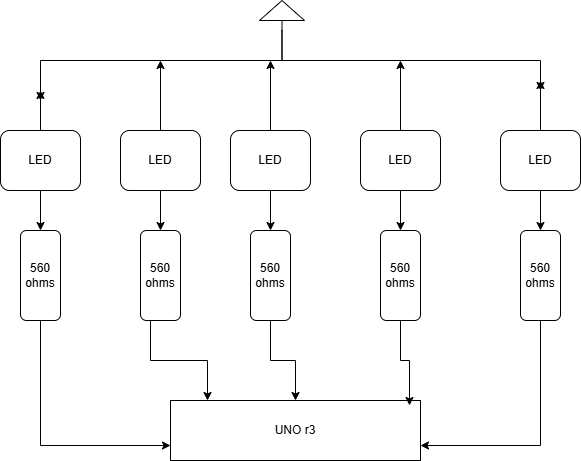

The diagram above was exported from draw.io. Its source (the exported page's mxGraphModel, read from the mxfile embedded in the PNG):
<mxGraphModel dx="1418" dy="794" grid="1" gridSize="10" guides="1" tooltips="1" connect="1" arrows="1" fold="1" page="1" pageScale="1" pageWidth="827" pageHeight="1169" math="0" shadow="0">
  <root>
    <mxCell id="0" />
    <mxCell id="1" parent="0" />
    <mxCell id="fR97o57bKeoXAfxbhK96-19" edge="1" parent="1" source="fR97o57bKeoXAfxbhK96-1" style="edgeStyle=orthogonalEdgeStyle;rounded=0;orthogonalLoop=1;jettySize=auto;html=1;exitX=0.5;exitY=1;exitDx=0;exitDy=0;" target="fR97o57bKeoXAfxbhK96-9">
      <mxGeometry relative="1" as="geometry" />
    </mxCell>
    <mxCell id="fR97o57bKeoXAfxbhK96-34" edge="1" parent="1" source="fR97o57bKeoXAfxbhK96-1" style="edgeStyle=orthogonalEdgeStyle;rounded=0;orthogonalLoop=1;jettySize=auto;html=1;exitX=0.5;exitY=0;exitDx=0;exitDy=0;">
      <mxGeometry relative="1" as="geometry">
        <mxPoint x="150" y="160" as="targetPoint" />
      </mxGeometry>
    </mxCell>
    <mxCell id="fR97o57bKeoXAfxbhK96-1" parent="1" style="rounded=1;whiteSpace=wrap;html=1;" value="LED" vertex="1">
      <mxGeometry height="60" width="80" x="110" y="200" as="geometry" />
    </mxCell>
    <mxCell id="fR97o57bKeoXAfxbhK96-20" edge="1" parent="1" source="fR97o57bKeoXAfxbhK96-2" style="edgeStyle=orthogonalEdgeStyle;rounded=0;orthogonalLoop=1;jettySize=auto;html=1;exitX=0.5;exitY=1;exitDx=0;exitDy=0;" target="fR97o57bKeoXAfxbhK96-14">
      <mxGeometry relative="1" as="geometry" />
    </mxCell>
    <mxCell id="fR97o57bKeoXAfxbhK96-33" edge="1" parent="1" source="fR97o57bKeoXAfxbhK96-2" style="edgeStyle=orthogonalEdgeStyle;rounded=0;orthogonalLoop=1;jettySize=auto;html=1;exitX=0.5;exitY=0;exitDx=0;exitDy=0;">
      <mxGeometry relative="1" as="geometry">
        <mxPoint x="270" y="130" as="targetPoint" />
      </mxGeometry>
    </mxCell>
    <mxCell id="fR97o57bKeoXAfxbhK96-2" parent="1" style="rounded=1;whiteSpace=wrap;html=1;" value="LED" vertex="1">
      <mxGeometry height="60" width="80" x="230" y="200" as="geometry" />
    </mxCell>
    <mxCell id="fR97o57bKeoXAfxbhK96-21" edge="1" parent="1" source="fR97o57bKeoXAfxbhK96-3" style="edgeStyle=orthogonalEdgeStyle;rounded=0;orthogonalLoop=1;jettySize=auto;html=1;exitX=0.5;exitY=1;exitDx=0;exitDy=0;" target="fR97o57bKeoXAfxbhK96-15">
      <mxGeometry relative="1" as="geometry" />
    </mxCell>
    <mxCell id="fR97o57bKeoXAfxbhK96-31" edge="1" parent="1" source="fR97o57bKeoXAfxbhK96-3" style="edgeStyle=orthogonalEdgeStyle;rounded=0;orthogonalLoop=1;jettySize=auto;html=1;exitX=0.5;exitY=0;exitDx=0;exitDy=0;">
      <mxGeometry relative="1" as="geometry">
        <mxPoint x="380" y="130" as="targetPoint" />
      </mxGeometry>
    </mxCell>
    <mxCell id="fR97o57bKeoXAfxbhK96-3" parent="1" style="rounded=1;whiteSpace=wrap;html=1;" value="LED" vertex="1">
      <mxGeometry height="60" width="80" x="340" y="200" as="geometry" />
    </mxCell>
    <mxCell id="fR97o57bKeoXAfxbhK96-22" edge="1" parent="1" source="fR97o57bKeoXAfxbhK96-4" style="edgeStyle=orthogonalEdgeStyle;rounded=0;orthogonalLoop=1;jettySize=auto;html=1;exitX=0.5;exitY=1;exitDx=0;exitDy=0;entryX=0;entryY=0.5;entryDx=0;entryDy=0;" target="fR97o57bKeoXAfxbhK96-16">
      <mxGeometry relative="1" as="geometry" />
    </mxCell>
    <mxCell id="fR97o57bKeoXAfxbhK96-30" edge="1" parent="1" source="fR97o57bKeoXAfxbhK96-4" style="edgeStyle=orthogonalEdgeStyle;rounded=0;orthogonalLoop=1;jettySize=auto;html=1;exitX=0.5;exitY=0;exitDx=0;exitDy=0;">
      <mxGeometry relative="1" as="geometry">
        <mxPoint x="510" y="130" as="targetPoint" />
      </mxGeometry>
    </mxCell>
    <mxCell id="fR97o57bKeoXAfxbhK96-4" parent="1" style="rounded=1;whiteSpace=wrap;html=1;" value="LED" vertex="1">
      <mxGeometry height="60" width="80" x="470" y="200" as="geometry" />
    </mxCell>
    <mxCell id="fR97o57bKeoXAfxbhK96-23" edge="1" parent="1" source="fR97o57bKeoXAfxbhK96-5" style="edgeStyle=orthogonalEdgeStyle;rounded=0;orthogonalLoop=1;jettySize=auto;html=1;exitX=0.5;exitY=1;exitDx=0;exitDy=0;entryX=0;entryY=0.5;entryDx=0;entryDy=0;" target="fR97o57bKeoXAfxbhK96-17">
      <mxGeometry relative="1" as="geometry" />
    </mxCell>
    <mxCell id="fR97o57bKeoXAfxbhK96-32" edge="1" parent="1" source="fR97o57bKeoXAfxbhK96-5" style="edgeStyle=orthogonalEdgeStyle;rounded=0;orthogonalLoop=1;jettySize=auto;html=1;exitX=0.5;exitY=0;exitDx=0;exitDy=0;">
      <mxGeometry relative="1" as="geometry">
        <mxPoint x="650" y="150" as="targetPoint" />
      </mxGeometry>
    </mxCell>
    <mxCell id="fR97o57bKeoXAfxbhK96-5" parent="1" style="rounded=1;whiteSpace=wrap;html=1;" value="LED" vertex="1">
      <mxGeometry height="60" width="80" x="610" y="200" as="geometry" />
    </mxCell>
    <mxCell id="fR97o57bKeoXAfxbhK96-43" edge="1" parent="1" source="fR97o57bKeoXAfxbhK96-9" style="edgeStyle=orthogonalEdgeStyle;rounded=0;orthogonalLoop=1;jettySize=auto;html=1;exitX=1;exitY=0.5;exitDx=0;exitDy=0;entryX=0;entryY=0.75;entryDx=0;entryDy=0;" target="fR97o57bKeoXAfxbhK96-24">
      <mxGeometry relative="1" as="geometry" />
    </mxCell>
    <mxCell id="fR97o57bKeoXAfxbhK96-9" parent="1" style="rounded=1;whiteSpace=wrap;html=1;direction=south;" value="560&lt;div&gt;ohms&lt;/div&gt;" vertex="1">
      <mxGeometry height="90" width="40" x="130" y="300" as="geometry" />
    </mxCell>
    <mxCell id="fR97o57bKeoXAfxbhK96-14" parent="1" style="rounded=1;whiteSpace=wrap;html=1;direction=south;" value="560&lt;div&gt;ohms&lt;/div&gt;" vertex="1">
      <mxGeometry height="90" width="40" x="250" y="300" as="geometry" />
    </mxCell>
    <mxCell id="fR97o57bKeoXAfxbhK96-41" edge="1" parent="1" source="fR97o57bKeoXAfxbhK96-15" style="edgeStyle=orthogonalEdgeStyle;rounded=0;orthogonalLoop=1;jettySize=auto;html=1;exitX=1;exitY=0.5;exitDx=0;exitDy=0;entryX=0.5;entryY=0;entryDx=0;entryDy=0;" target="fR97o57bKeoXAfxbhK96-24">
      <mxGeometry relative="1" as="geometry" />
    </mxCell>
    <mxCell id="fR97o57bKeoXAfxbhK96-15" parent="1" style="rounded=1;whiteSpace=wrap;html=1;direction=south;" value="560&lt;div&gt;ohms&lt;/div&gt;" vertex="1">
      <mxGeometry height="90" width="40" x="360" y="300" as="geometry" />
    </mxCell>
    <mxCell id="fR97o57bKeoXAfxbhK96-16" parent="1" style="rounded=1;whiteSpace=wrap;html=1;direction=south;" value="560&lt;div&gt;ohms&lt;/div&gt;" vertex="1">
      <mxGeometry height="90" width="40" x="490" y="300" as="geometry" />
    </mxCell>
    <mxCell id="fR97o57bKeoXAfxbhK96-39" edge="1" parent="1" source="fR97o57bKeoXAfxbhK96-17" style="edgeStyle=orthogonalEdgeStyle;rounded=0;orthogonalLoop=1;jettySize=auto;html=1;exitX=1;exitY=0.5;exitDx=0;exitDy=0;entryX=1;entryY=0.75;entryDx=0;entryDy=0;" target="fR97o57bKeoXAfxbhK96-24">
      <mxGeometry relative="1" as="geometry" />
    </mxCell>
    <mxCell id="fR97o57bKeoXAfxbhK96-17" parent="1" style="rounded=1;whiteSpace=wrap;html=1;direction=south;" value="560&lt;div&gt;ohms&lt;/div&gt;" vertex="1">
      <mxGeometry height="90" width="40" x="630" y="300" as="geometry" />
    </mxCell>
    <mxCell id="fR97o57bKeoXAfxbhK96-24" parent="1" style="rounded=0;whiteSpace=wrap;html=1;" value="UNO r3" vertex="1">
      <mxGeometry height="60" width="250" x="280" y="470" as="geometry" />
    </mxCell>
    <mxCell id="fR97o57bKeoXAfxbhK96-37" edge="1" parent="1" source="fR97o57bKeoXAfxbhK96-28" style="edgeStyle=orthogonalEdgeStyle;rounded=0;orthogonalLoop=1;jettySize=auto;html=1;exitX=0.5;exitY=0;exitDx=0;exitDy=0;exitPerimeter=0;">
      <mxGeometry relative="1" as="geometry">
        <mxPoint x="650" y="160" as="targetPoint" />
      </mxGeometry>
    </mxCell>
    <mxCell id="fR97o57bKeoXAfxbhK96-38" edge="1" parent="1" source="fR97o57bKeoXAfxbhK96-28" style="edgeStyle=orthogonalEdgeStyle;rounded=0;orthogonalLoop=1;jettySize=auto;html=1;">
      <mxGeometry relative="1" as="geometry">
        <Array as="points">
          <mxPoint x="392" y="130" />
          <mxPoint x="150" y="130" />
        </Array>
        <mxPoint x="150" y="170" as="targetPoint" />
      </mxGeometry>
    </mxCell>
    <mxCell id="fR97o57bKeoXAfxbhK96-28" parent="1" style="pointerEvents=1;verticalLabelPosition=bottom;shadow=0;dashed=0;align=center;html=1;verticalAlign=top;shape=mxgraph.electrical.signal_sources.signal_ground;direction=west;" value="" vertex="1">
      <mxGeometry height="30" width="45" x="369" y="70" as="geometry" />
    </mxCell>
    <mxCell id="fR97o57bKeoXAfxbhK96-40" edge="1" parent="1" source="fR97o57bKeoXAfxbhK96-16" style="edgeStyle=orthogonalEdgeStyle;rounded=0;orthogonalLoop=1;jettySize=auto;html=1;exitX=1;exitY=0.5;exitDx=0;exitDy=0;entryX=0.956;entryY=0.083;entryDx=0;entryDy=0;entryPerimeter=0;" target="fR97o57bKeoXAfxbhK96-24">
      <mxGeometry relative="1" as="geometry" />
    </mxCell>
    <mxCell id="fR97o57bKeoXAfxbhK96-42" edge="1" parent="1" source="fR97o57bKeoXAfxbhK96-14" style="edgeStyle=orthogonalEdgeStyle;rounded=0;orthogonalLoop=1;jettySize=auto;html=1;exitX=1;exitY=0.75;exitDx=0;exitDy=0;entryX=0.148;entryY=0;entryDx=0;entryDy=0;entryPerimeter=0;" target="fR97o57bKeoXAfxbhK96-24">
      <mxGeometry relative="1" as="geometry" />
    </mxCell>
  </root>
</mxGraphModel>